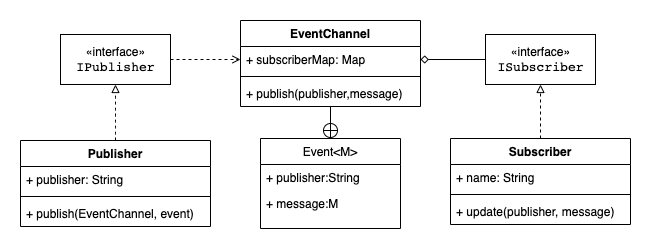

The diagram above was exported from draw.io. Its source (the exported page's mxGraphModel, read from the mxfile embedded in the PNG):
<mxGraphModel dx="946" dy="636" grid="1" gridSize="10" guides="1" tooltips="1" connect="1" arrows="1" fold="1" page="1" pageScale="1" pageWidth="827" pageHeight="1169" math="0" shadow="0">
  <root>
    <mxCell id="0" />
    <mxCell id="1" parent="0" />
    <mxCell id="lKonU4bGBnbo99voUGiz-24" style="edgeStyle=orthogonalEdgeStyle;rounded=0;orthogonalLoop=1;jettySize=auto;html=1;exitX=1;exitY=0.5;exitDx=0;exitDy=0;endArrow=open;endFill=0;dashed=1;" parent="1" source="lKonU4bGBnbo99voUGiz-1" target="lKonU4bGBnbo99voUGiz-16" edge="1">
      <mxGeometry relative="1" as="geometry" />
    </mxCell>
    <mxCell id="lKonU4bGBnbo99voUGiz-1" value="«interface»&lt;br&gt;&lt;span style=&quot;font-family: &amp;#34;jetbrains mono&amp;#34; , monospace ; font-size: 9.8pt&quot;&gt;IPublisher&lt;/span&gt;" style="html=1;" parent="1" vertex="1">
      <mxGeometry x="140" y="214" width="110" height="50" as="geometry" />
    </mxCell>
    <mxCell id="lKonU4bGBnbo99voUGiz-25" style="edgeStyle=orthogonalEdgeStyle;rounded=0;orthogonalLoop=1;jettySize=auto;html=1;exitX=0;exitY=0.5;exitDx=0;exitDy=0;entryX=1;entryY=0.5;entryDx=0;entryDy=0;endArrow=diamond;endFill=0;" parent="1" source="lKonU4bGBnbo99voUGiz-2" target="lKonU4bGBnbo99voUGiz-16" edge="1">
      <mxGeometry relative="1" as="geometry" />
    </mxCell>
    <mxCell id="lKonU4bGBnbo99voUGiz-2" value="«interface»&lt;br&gt;&lt;span style=&quot;font-family: &amp;#34;jetbrains mono&amp;#34; , monospace ; font-size: 9.8pt&quot;&gt;ISubscriber&lt;/span&gt;" style="html=1;" parent="1" vertex="1">
      <mxGeometry x="565" y="214" width="110" height="50" as="geometry" />
    </mxCell>
    <mxCell id="lKonU4bGBnbo99voUGiz-13" style="edgeStyle=orthogonalEdgeStyle;rounded=0;orthogonalLoop=1;jettySize=auto;html=1;exitX=0.5;exitY=0;exitDx=0;exitDy=0;endArrow=block;endFill=0;dashed=1;" parent="1" source="lKonU4bGBnbo99voUGiz-4" target="lKonU4bGBnbo99voUGiz-2" edge="1">
      <mxGeometry relative="1" as="geometry" />
    </mxCell>
    <mxCell id="lKonU4bGBnbo99voUGiz-12" style="edgeStyle=orthogonalEdgeStyle;rounded=0;orthogonalLoop=1;jettySize=auto;html=1;exitX=0.5;exitY=0;exitDx=0;exitDy=0;entryX=0.5;entryY=1;entryDx=0;entryDy=0;endArrow=block;endFill=0;dashed=1;curved=1;" parent="1" source="lKonU4bGBnbo99voUGiz-8" target="lKonU4bGBnbo99voUGiz-1" edge="1">
      <mxGeometry relative="1" as="geometry" />
    </mxCell>
    <mxCell id="lKonU4bGBnbo99voUGiz-15" value="EventChannel" style="swimlane;fontStyle=1;align=center;verticalAlign=top;childLayout=stackLayout;horizontal=1;startSize=26;horizontalStack=0;resizeParent=1;resizeParentMax=0;resizeLast=0;collapsible=1;marginBottom=0;" parent="1" vertex="1">
      <mxGeometry x="320" y="200" width="180" height="86" as="geometry" />
    </mxCell>
    <mxCell id="lKonU4bGBnbo99voUGiz-16" value="+ subscriberMap: Map&#10;" style="text;strokeColor=none;fillColor=none;align=left;verticalAlign=top;spacingLeft=4;spacingRight=4;overflow=hidden;rotatable=0;points=[[0,0.5],[1,0.5]];portConstraint=eastwest;" parent="lKonU4bGBnbo99voUGiz-15" vertex="1">
      <mxGeometry y="26" width="180" height="26" as="geometry" />
    </mxCell>
    <mxCell id="lKonU4bGBnbo99voUGiz-17" value="" style="line;strokeWidth=1;fillColor=none;align=left;verticalAlign=middle;spacingTop=-1;spacingLeft=3;spacingRight=3;rotatable=0;labelPosition=right;points=[];portConstraint=eastwest;" parent="lKonU4bGBnbo99voUGiz-15" vertex="1">
      <mxGeometry y="52" width="180" height="8" as="geometry" />
    </mxCell>
    <mxCell id="lKonU4bGBnbo99voUGiz-18" value="+ publish(publisher,message)" style="text;strokeColor=none;fillColor=none;align=left;verticalAlign=top;spacingLeft=4;spacingRight=4;overflow=hidden;rotatable=0;points=[[0,0.5],[1,0.5]];portConstraint=eastwest;" parent="lKonU4bGBnbo99voUGiz-15" vertex="1">
      <mxGeometry y="60" width="180" height="26" as="geometry" />
    </mxCell>
    <mxCell id="lKonU4bGBnbo99voUGiz-38" style="edgeStyle=orthogonalEdgeStyle;rounded=0;orthogonalLoop=1;jettySize=auto;html=1;exitX=0.5;exitY=0;exitDx=0;exitDy=0;entryX=0.5;entryY=1;entryDx=0;entryDy=0;startArrow=circlePlus;startFill=0;endArrow=none;endFill=0;" parent="1" source="lKonU4bGBnbo99voUGiz-34" target="lKonU4bGBnbo99voUGiz-15" edge="1">
      <mxGeometry relative="1" as="geometry" />
    </mxCell>
    <mxCell id="lKonU4bGBnbo99voUGiz-34" value="&#10;Event&lt;M&gt;&#10;" style="swimlane;fontStyle=0;childLayout=stackLayout;horizontal=1;startSize=26;fillColor=none;horizontalStack=0;resizeParent=1;resizeParentMax=0;resizeLast=0;collapsible=1;marginBottom=0;" parent="1" vertex="1">
      <mxGeometry x="340" y="318" width="140" height="90" as="geometry" />
    </mxCell>
    <mxCell id="lKonU4bGBnbo99voUGiz-35" value="+ publisher:String" style="text;strokeColor=none;fillColor=none;align=left;verticalAlign=top;spacingLeft=4;spacingRight=4;overflow=hidden;rotatable=0;points=[[0,0.5],[1,0.5]];portConstraint=eastwest;" parent="lKonU4bGBnbo99voUGiz-34" vertex="1">
      <mxGeometry y="26" width="140" height="26" as="geometry" />
    </mxCell>
    <mxCell id="lKonU4bGBnbo99voUGiz-36" value="+ message:M&#10;" style="text;strokeColor=none;fillColor=none;align=left;verticalAlign=top;spacingLeft=4;spacingRight=4;overflow=hidden;rotatable=0;points=[[0,0.5],[1,0.5]];portConstraint=eastwest;" parent="lKonU4bGBnbo99voUGiz-34" vertex="1">
      <mxGeometry y="52" width="140" height="38" as="geometry" />
    </mxCell>
    <mxCell id="lKonU4bGBnbo99voUGiz-8" value="Publisher" style="swimlane;fontStyle=1;align=center;verticalAlign=top;childLayout=stackLayout;horizontal=1;startSize=26;horizontalStack=0;resizeParent=1;resizeParentMax=0;resizeLast=0;collapsible=1;marginBottom=0;" parent="1" vertex="1">
      <mxGeometry x="100" y="320" width="190" height="86" as="geometry" />
    </mxCell>
    <mxCell id="lKonU4bGBnbo99voUGiz-9" value="+ publisher: String" style="text;strokeColor=none;fillColor=none;align=left;verticalAlign=top;spacingLeft=4;spacingRight=4;overflow=hidden;rotatable=0;points=[[0,0.5],[1,0.5]];portConstraint=eastwest;" parent="lKonU4bGBnbo99voUGiz-8" vertex="1">
      <mxGeometry y="26" width="190" height="26" as="geometry" />
    </mxCell>
    <mxCell id="lKonU4bGBnbo99voUGiz-10" value="" style="line;strokeWidth=1;fillColor=none;align=left;verticalAlign=middle;spacingTop=-1;spacingLeft=3;spacingRight=3;rotatable=0;labelPosition=right;points=[];portConstraint=eastwest;" parent="lKonU4bGBnbo99voUGiz-8" vertex="1">
      <mxGeometry y="52" width="190" height="8" as="geometry" />
    </mxCell>
    <mxCell id="lKonU4bGBnbo99voUGiz-11" value="+ publish(EventChannel, event)" style="text;strokeColor=none;fillColor=none;align=left;verticalAlign=top;spacingLeft=4;spacingRight=4;overflow=hidden;rotatable=0;points=[[0,0.5],[1,0.5]];portConstraint=eastwest;" parent="lKonU4bGBnbo99voUGiz-8" vertex="1">
      <mxGeometry y="60" width="190" height="26" as="geometry" />
    </mxCell>
    <mxCell id="lKonU4bGBnbo99voUGiz-4" value="Subscriber" style="swimlane;fontStyle=1;align=center;verticalAlign=top;childLayout=stackLayout;horizontal=1;startSize=26;horizontalStack=0;resizeParent=1;resizeParentMax=0;resizeLast=0;collapsible=1;marginBottom=0;" parent="1" vertex="1">
      <mxGeometry x="530" y="318" width="180" height="86" as="geometry" />
    </mxCell>
    <mxCell id="lKonU4bGBnbo99voUGiz-5" value="+ name: String" style="text;strokeColor=none;fillColor=none;align=left;verticalAlign=top;spacingLeft=4;spacingRight=4;overflow=hidden;rotatable=0;points=[[0,0.5],[1,0.5]];portConstraint=eastwest;" parent="lKonU4bGBnbo99voUGiz-4" vertex="1">
      <mxGeometry y="26" width="180" height="26" as="geometry" />
    </mxCell>
    <mxCell id="lKonU4bGBnbo99voUGiz-6" value="" style="line;strokeWidth=1;fillColor=none;align=left;verticalAlign=middle;spacingTop=-1;spacingLeft=3;spacingRight=3;rotatable=0;labelPosition=right;points=[];portConstraint=eastwest;" parent="lKonU4bGBnbo99voUGiz-4" vertex="1">
      <mxGeometry y="52" width="180" height="8" as="geometry" />
    </mxCell>
    <mxCell id="lKonU4bGBnbo99voUGiz-7" value="+ update(publisher, message)" style="text;strokeColor=none;fillColor=none;align=left;verticalAlign=top;spacingLeft=4;spacingRight=4;overflow=hidden;rotatable=0;points=[[0,0.5],[1,0.5]];portConstraint=eastwest;" parent="lKonU4bGBnbo99voUGiz-4" vertex="1">
      <mxGeometry y="60" width="180" height="26" as="geometry" />
    </mxCell>
  </root>
</mxGraphModel>